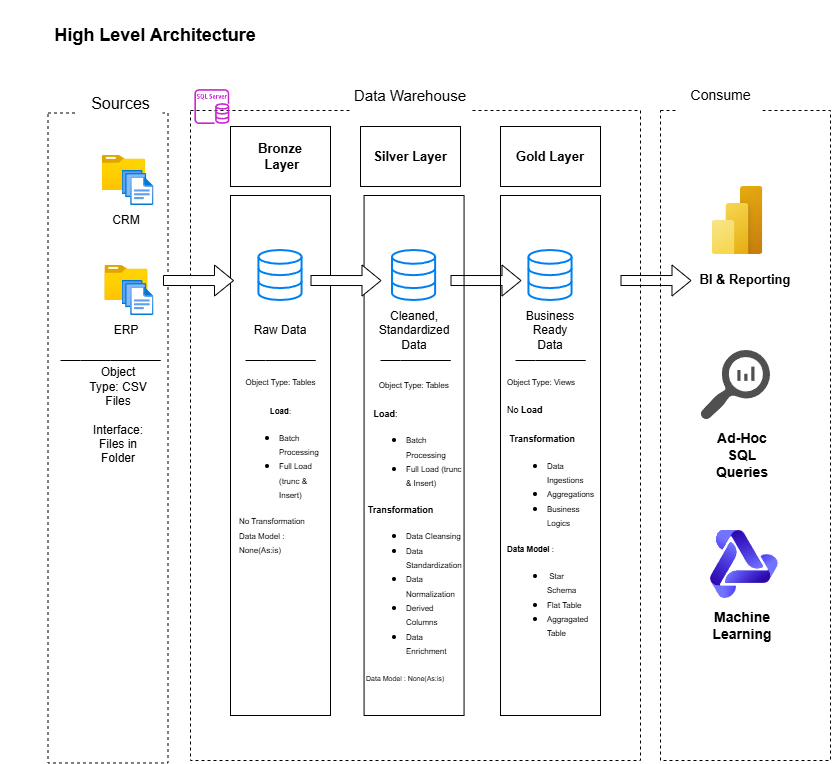

The diagram above was exported from draw.io. Its source (the exported page's mxGraphModel, read from the mxfile embedded in the PNG):
<mxGraphModel dx="2041" dy="794" grid="1" gridSize="10" guides="1" tooltips="1" connect="1" arrows="1" fold="1" page="1" pageScale="1" pageWidth="850" pageHeight="1100" math="0" shadow="0">
  <root>
    <mxCell id="0" />
    <mxCell id="1" parent="0" />
    <mxCell id="hY60OlSyifhr-clr9335-1" parent="1" style="text;html=1;whiteSpace=wrap;strokeColor=none;fillColor=none;align=center;verticalAlign=middle;rounded=0;" value="&lt;b&gt;&lt;font style=&quot;font-size: 18px;&quot;&gt;High Level Architecture&lt;/font&gt;&lt;/b&gt;" vertex="1">
      <mxGeometry height="70" width="310" x="-10" as="geometry" />
    </mxCell>
    <mxCell id="hY60OlSyifhr-clr9335-2" parent="1" style="rounded=0;whiteSpace=wrap;html=1;fillColor=none;dashed=1;strokeColor=light-dark(#000000,#FFE6DE);" value="" vertex="1">
      <mxGeometry height="650" width="120" x="37.5" y="112.5" as="geometry" />
    </mxCell>
    <mxCell id="hY60OlSyifhr-clr9335-3" parent="1" style="rounded=0;whiteSpace=wrap;html=1;strokeColor=none;" value="&lt;font style=&quot;font-size: 16px;&quot;&gt;Sources&lt;/font&gt;" vertex="1">
      <mxGeometry height="35" width="85" x="67.5" y="85" as="geometry" />
    </mxCell>
    <mxCell id="hY60OlSyifhr-clr9335-4" parent="1" style="rounded=0;whiteSpace=wrap;html=1;fillColor=none;dashed=1;strokeColor=light-dark(#000000,#FFE6DE);" value="" vertex="1">
      <mxGeometry height="650" width="450" x="180" y="110" as="geometry" />
    </mxCell>
    <mxCell id="hY60OlSyifhr-clr9335-6" parent="1" style="rounded=0;whiteSpace=wrap;html=1;strokeColor=none;" value="&lt;font style=&quot;font-size: 15px;&quot;&gt;Data Warehouse&lt;/font&gt;" vertex="1">
      <mxGeometry height="50" width="120" x="340" y="70" as="geometry" />
    </mxCell>
    <mxCell id="hY60OlSyifhr-clr9335-7" parent="1" style="rounded=0;whiteSpace=wrap;html=1;dashed=1;fillColor=none;" value="" vertex="1">
      <mxGeometry height="650" width="170" x="650" y="110" as="geometry" />
    </mxCell>
    <mxCell id="hY60OlSyifhr-clr9335-10" parent="1" style="rounded=0;whiteSpace=wrap;html=1;strokeColor=none;" value="&lt;font style=&quot;font-size: 14px;&quot;&gt;Consume&lt;/font&gt;" vertex="1">
      <mxGeometry height="35" width="85" x="667.5" y="77.5" as="geometry" />
    </mxCell>
    <mxCell id="hY60OlSyifhr-clr9335-11" parent="1" style="rounded=0;whiteSpace=wrap;html=1;fillColor=light-dark(#FFFFFF,#FFB986);fontColor=light-dark(#000000,#000000);" value="&lt;font style=&quot;font-size: 13px;&quot;&gt;&lt;b&gt;Bronze&lt;/b&gt;&lt;/font&gt;&lt;div&gt;&lt;font style=&quot;font-size: 13px;&quot;&gt;&lt;b&gt;&amp;nbsp;Layer&lt;/b&gt;&lt;/font&gt;&lt;/div&gt;" vertex="1">
      <mxGeometry height="60" width="100" x="220" y="126" as="geometry" />
    </mxCell>
    <mxCell id="hY60OlSyifhr-clr9335-12" parent="1" style="rounded=0;whiteSpace=wrap;html=1;fillColor=none;fontColor=light-dark(#000000,#000000);strokeColor=light-dark(#000000,#FFB570);" value="" vertex="1">
      <mxGeometry height="520" width="100" x="220" y="195" as="geometry" />
    </mxCell>
    <mxCell id="hY60OlSyifhr-clr9335-13" parent="1" style="rounded=0;whiteSpace=wrap;html=1;fillColor=light-dark(#FFFFFF,#E6E6E6);fontColor=light-dark(#000000,#000000);strokeColor=light-dark(#000000,#B3B3B3);" value="&lt;span style=&quot;font-size: 13px;&quot;&gt;&lt;b&gt;Silver Layer&lt;/b&gt;&lt;/span&gt;" vertex="1">
      <mxGeometry height="60" width="100" x="350" y="126" as="geometry" />
    </mxCell>
    <mxCell id="hY60OlSyifhr-clr9335-14" parent="1" style="rounded=0;whiteSpace=wrap;html=1;fillColor=none;fontColor=light-dark(#000000,#000000);strokeColor=light-dark(#000000,#E6E6E6);" value="" vertex="1">
      <mxGeometry height="520" width="100" x="353.56" y="195" as="geometry" />
    </mxCell>
    <mxCell id="hY60OlSyifhr-clr9335-15" parent="1" style="rounded=0;whiteSpace=wrap;html=1;fillColor=light-dark(#FFFFFF,#FFFF33);fontColor=light-dark(#000000,#000000);strokeColor=light-dark(#000000,#FFFF33);" value="&lt;span style=&quot;font-size: 13px;&quot;&gt;&lt;b&gt;Gold Layer&lt;/b&gt;&lt;/span&gt;" vertex="1">
      <mxGeometry height="60" width="100" x="490" y="126" as="geometry" />
    </mxCell>
    <mxCell id="hY60OlSyifhr-clr9335-16" parent="1" style="rounded=0;whiteSpace=wrap;html=1;fillColor=none;fontColor=light-dark(#000000,#000000);strokeColor=light-dark(#000000,#FFFF00);" value="" vertex="1">
      <mxGeometry height="520" width="100" x="490" y="195" as="geometry" />
    </mxCell>
    <mxCell id="hY60OlSyifhr-clr9335-17" parent="1" style="image;aspect=fixed;html=1;align=center;fontSize=12;image=img/lib/azure2/general/Folder_Blank.svg;points=[[0.5,0.083,0],[0.5,1,0],[0.003,0.5,0],[0.998,0.554,0],[0.99,0.114,0],[0.987,0.996,0],[0.013,0.996,0],[0.013,0.004,0]];labelPerimeter=1;" value="" vertex="1">
      <mxGeometry height="35" width="43.12" x="91.88" y="155" as="geometry" />
    </mxCell>
    <mxCell id="hY60OlSyifhr-clr9335-18" parent="1" style="image;aspect=fixed;html=1;align=center;fontSize=12;image=img/lib/azure2/general/Files.svg;points=[[0.5,0,0],[0.5,1,0],[0,0.5,0],[1,0.5,0],[0.765,0.093,0],[0.997,0.987,0],[0.274,0.985,0],[0.003,0.008,0]];labelPerimeter=1;" value="" vertex="1">
      <mxGeometry height="35" width="32" x="111.5" y="170" as="geometry" />
    </mxCell>
    <mxCell id="hY60OlSyifhr-clr9335-21" parent="1" style="image;aspect=fixed;html=1;align=center;fontSize=12;image=img/lib/azure2/general/Folder_Blank.svg;points=[[0.5,0.083,0],[0.5,1,0],[0.003,0.5,0],[0.998,0.554,0],[0.99,0.114,0],[0.987,0.996,0],[0.013,0.996,0],[0.013,0.004,0]];labelPerimeter=1;" value="" vertex="1">
      <mxGeometry height="35" width="43.12" x="94.38" y="265" as="geometry" />
    </mxCell>
    <mxCell id="hY60OlSyifhr-clr9335-22" parent="1" style="image;aspect=fixed;html=1;align=center;fontSize=12;image=img/lib/azure2/general/Files.svg;points=[[0.5,0,0],[0.5,1,0],[0,0.5,0],[1,0.5,0],[0.765,0.093,0],[0.997,0.987,0],[0.274,0.985,0],[0.003,0.008,0]];labelPerimeter=1;" value="" vertex="1">
      <mxGeometry height="35" width="32" x="111.5" y="280" as="geometry" />
    </mxCell>
    <mxCell id="hY60OlSyifhr-clr9335-23" parent="1" style="text;html=1;whiteSpace=wrap;strokeColor=none;fillColor=none;align=center;verticalAlign=middle;rounded=0;" value="CRM" vertex="1">
      <mxGeometry height="30" width="60" x="85.94" y="205" as="geometry" />
    </mxCell>
    <mxCell id="hY60OlSyifhr-clr9335-24" parent="1" style="text;html=1;whiteSpace=wrap;strokeColor=none;fillColor=none;align=center;verticalAlign=middle;rounded=0;" value="ERP" vertex="1">
      <mxGeometry height="30" width="60" x="85.94" y="315" as="geometry" />
    </mxCell>
    <mxCell id="hY60OlSyifhr-clr9335-29" edge="1" parent="1" style="endArrow=none;html=1;rounded=0;defaultLabelBackgroundColor=page;startArrow=none;startFill=0;" value="">
      <mxGeometry height="50" relative="1" width="50" x="-0.0438" as="geometry">
        <Array as="points">
          <mxPoint x="70" y="360" />
          <mxPoint x="100" y="360" />
          <mxPoint x="150" y="360" />
        </Array>
        <mxPoint x="50" y="360" as="sourcePoint" />
        <mxPoint x="130" y="360" as="targetPoint" />
      </mxGeometry>
    </mxCell>
    <mxCell id="hY60OlSyifhr-clr9335-32" parent="1" style="text;html=1;whiteSpace=wrap;strokeColor=none;fillColor=none;align=center;verticalAlign=middle;rounded=0;" value="Object Type: CSV Files&lt;div&gt;&lt;br&gt;&lt;/div&gt;&lt;div&gt;Interface: Files in Folder&lt;/div&gt;" vertex="1">
      <mxGeometry height="30" width="60" x="77.5" y="400" as="geometry" />
    </mxCell>
    <mxCell id="hY60OlSyifhr-clr9335-34" parent="1" style="html=1;verticalLabelPosition=bottom;align=center;labelBackgroundColor=#ffffff;verticalAlign=top;strokeWidth=2;strokeColor=light-dark(#0080F0,#FFB570);shadow=0;dashed=0;shape=mxgraph.ios7.icons.data;labelPerimeter=1;fillColor=light-dark(#FFFFFF,#FFCE9F);" value="" vertex="1">
      <mxGeometry height="50" width="43.12" x="248.44" y="250" as="geometry" />
    </mxCell>
    <mxCell id="hY60OlSyifhr-clr9335-35" parent="1" style="html=1;verticalLabelPosition=bottom;align=center;labelBackgroundColor=#ffffff;verticalAlign=top;strokeWidth=2;strokeColor=light-dark(#0080F0,#B3B3B3);shadow=0;dashed=0;shape=mxgraph.ios7.icons.data;labelPerimeter=1;fillColor=light-dark(#FFFFFF,#E6E6E6);" value="" vertex="1">
      <mxGeometry height="50" width="43.12" x="382" y="250" as="geometry" />
    </mxCell>
    <mxCell id="hY60OlSyifhr-clr9335-36" parent="1" style="html=1;verticalLabelPosition=bottom;align=center;labelBackgroundColor=#ffffff;verticalAlign=top;strokeWidth=2;strokeColor=light-dark(#0080F0,#CCCC00);shadow=0;dashed=0;shape=mxgraph.ios7.icons.data;labelPerimeter=1;fillColor=light-dark(#FFFFFF,#FFFF99);" value="" vertex="1">
      <mxGeometry height="50" width="43.12" x="518.44" y="250" as="geometry" />
    </mxCell>
    <mxCell id="hY60OlSyifhr-clr9335-37" edge="1" parent="1" style="shape=flexArrow;endArrow=classic;html=1;rounded=0;defaultLabelBackgroundColor=page;entryX=0.2;entryY=0.362;entryDx=0;entryDy=0;entryPerimeter=0;exitX=1.072;exitY=0.373;exitDx=0;exitDy=0;exitPerimeter=0;strokeColor=light-dark(#000000,#007FFF);fillColor=light-dark(#FFFFFF,#66B2FF);" value="">
      <mxGeometry height="50" relative="1" width="50" as="geometry">
        <mxPoint x="300.00463999999994" y="280" as="sourcePoint" />
        <mxPoint x="371" y="280.06" as="targetPoint" />
      </mxGeometry>
    </mxCell>
    <mxCell id="hY60OlSyifhr-clr9335-38" edge="1" parent="1" style="shape=flexArrow;endArrow=classic;html=1;rounded=0;defaultLabelBackgroundColor=page;entryX=0.2;entryY=0.362;entryDx=0;entryDy=0;entryPerimeter=0;exitX=1.072;exitY=0.373;exitDx=0;exitDy=0;exitPerimeter=0;strokeColor=light-dark(#000000,#007FFF);fillColor=light-dark(transparent,#3399FF);" value="">
      <mxGeometry height="50" relative="1" width="50" as="geometry">
        <mxPoint x="440" y="280" as="sourcePoint" />
        <mxPoint x="510.9953600000001" y="280.06" as="targetPoint" />
      </mxGeometry>
    </mxCell>
    <mxCell id="hY60OlSyifhr-clr9335-39" edge="1" parent="1" style="shape=flexArrow;endArrow=classic;html=1;rounded=0;defaultLabelBackgroundColor=page;entryX=0.2;entryY=0.362;entryDx=0;entryDy=0;entryPerimeter=0;exitX=1.072;exitY=0.373;exitDx=0;exitDy=0;exitPerimeter=0;fillColor=light-dark(#FFFFFF,#66B2FF);strokeColor=light-dark(#000000,#007FFF);" value="">
      <mxGeometry height="50" relative="1" width="50" as="geometry">
        <mxPoint x="152.5" y="280" as="sourcePoint" />
        <mxPoint x="223.49536000000006" y="280.06" as="targetPoint" />
      </mxGeometry>
    </mxCell>
    <mxCell id="hY60OlSyifhr-clr9335-40" edge="1" parent="1" style="shape=flexArrow;endArrow=classic;html=1;rounded=0;defaultLabelBackgroundColor=page;entryX=0.2;entryY=0.362;entryDx=0;entryDy=0;entryPerimeter=0;exitX=1.072;exitY=0.373;exitDx=0;exitDy=0;exitPerimeter=0;strokeColor=light-dark(#000000,#007FFF);fillColor=light-dark(transparent,#3399FF);" value="">
      <mxGeometry height="50" relative="1" width="50" as="geometry">
        <mxPoint x="610" y="280" as="sourcePoint" />
        <mxPoint x="680.9953600000001" y="280.06" as="targetPoint" />
      </mxGeometry>
    </mxCell>
    <mxCell id="hY60OlSyifhr-clr9335-42" parent="1" style="text;html=1;whiteSpace=wrap;strokeColor=none;fillColor=none;align=center;verticalAlign=middle;rounded=0;" value="Raw Data" vertex="1">
      <mxGeometry height="30" width="60" x="240" y="315" as="geometry" />
    </mxCell>
    <mxCell id="hY60OlSyifhr-clr9335-43" parent="1" style="text;html=1;whiteSpace=wrap;strokeColor=none;fillColor=none;align=center;verticalAlign=middle;rounded=0;" value="Cleaned, Standardized&lt;div&gt;Data&lt;/div&gt;" vertex="1">
      <mxGeometry height="30" width="60" x="373.56" y="315" as="geometry" />
    </mxCell>
    <mxCell id="hY60OlSyifhr-clr9335-44" parent="1" style="text;html=1;whiteSpace=wrap;strokeColor=none;fillColor=none;align=center;verticalAlign=middle;rounded=0;" value="Business Ready&lt;div&gt;Data&lt;/div&gt;" vertex="1">
      <mxGeometry height="15" width="60" x="510" y="322.5" as="geometry" />
    </mxCell>
    <mxCell id="hY60OlSyifhr-clr9335-47" edge="1" parent="1" style="endArrow=none;html=1;rounded=0;defaultLabelBackgroundColor=page;exitX=0.2;exitY=0.694;exitDx=0;exitDy=0;exitPerimeter=0;strokeColor=light-dark(#000000,#FFCE9F);" value="">
      <mxGeometry height="50" relative="1" width="50" x="-0.4444" as="geometry">
        <Array as="points">
          <mxPoint x="255" y="360" />
          <mxPoint x="305" y="360" />
        </Array>
        <mxPoint x="235" y="360" as="sourcePoint" />
        <mxPoint x="285" y="360" as="targetPoint" />
      </mxGeometry>
    </mxCell>
    <mxCell id="hY60OlSyifhr-clr9335-48" edge="1" parent="1" style="endArrow=none;html=1;rounded=0;defaultLabelBackgroundColor=page;exitX=0.2;exitY=0.694;exitDx=0;exitDy=0;exitPerimeter=0;strokeColor=light-dark(#000000,#FFFFFF);" value="">
      <mxGeometry height="50" relative="1" width="50" x="-0.4444" as="geometry">
        <Array as="points">
          <mxPoint x="390" y="360" />
          <mxPoint x="440" y="360" />
        </Array>
        <mxPoint x="370" y="360" as="sourcePoint" />
        <mxPoint x="420" y="360" as="targetPoint" />
      </mxGeometry>
    </mxCell>
    <mxCell id="hY60OlSyifhr-clr9335-49" edge="1" parent="1" style="endArrow=none;html=1;rounded=0;defaultLabelBackgroundColor=page;exitX=0.2;exitY=0.694;exitDx=0;exitDy=0;exitPerimeter=0;strokeColor=light-dark(#000000,#FFFF33);" value="">
      <mxGeometry height="50" relative="1" width="50" x="-0.4444" as="geometry">
        <Array as="points">
          <mxPoint x="525" y="360" />
          <mxPoint x="575" y="360" />
        </Array>
        <mxPoint x="505" y="360" as="sourcePoint" />
        <mxPoint x="555" y="360" as="targetPoint" />
      </mxGeometry>
    </mxCell>
    <mxCell id="hY60OlSyifhr-clr9335-50" parent="1" style="text;html=1;whiteSpace=wrap;strokeColor=none;fillColor=none;align=center;verticalAlign=middle;rounded=0;" value="&lt;font style=&quot;font-size: 8px;&quot;&gt;Object Type: Tables&lt;/font&gt;&lt;div&gt;&lt;font style=&quot;font-size: 8px;&quot;&gt;&lt;br&gt;&lt;/font&gt;&lt;/div&gt;&lt;div&gt;&lt;font style=&quot;font-size: 8px;&quot;&gt;&lt;b&gt;Load&lt;/b&gt;:&lt;/font&gt;&lt;/div&gt;&lt;div style=&quot;&quot;&gt;&lt;ul&gt;&lt;li style=&quot;text-align: left;&quot;&gt;&lt;font style=&quot;font-size: 8px;&quot;&gt;Batch Processing&lt;/font&gt;&lt;/li&gt;&lt;li style=&quot;text-align: left;&quot;&gt;&lt;font style=&quot;font-size: 8px;&quot;&gt;Full Load (trunc &amp;amp; Insert)&lt;/font&gt;&lt;/li&gt;&lt;/ul&gt;&lt;div style=&quot;text-align: left;&quot;&gt;&lt;span style=&quot;font-size: 8px;&quot;&gt;No Transformation&lt;/span&gt;&lt;/div&gt;&lt;div style=&quot;text-align: left;&quot;&gt;&lt;span style=&quot;font-size: 8px;&quot;&gt;Data Model : None(As:is)&lt;/span&gt;&lt;/div&gt;&lt;/div&gt;" vertex="1">
      <mxGeometry height="130" width="85" x="227.5" y="400" as="geometry" />
    </mxCell>
    <mxCell id="hY60OlSyifhr-clr9335-51" parent="1" style="text;html=1;whiteSpace=wrap;strokeColor=none;fillColor=none;align=left;verticalAlign=middle;rounded=0;" value="&lt;div style=&quot;text-align: center;&quot;&gt;&lt;span style=&quot;background-color: transparent; color: light-dark(#000000, var(--ge-light-color, #ffffff));&quot;&gt;&lt;font style=&quot;font-size: 8px;&quot;&gt;Object Type: Tables&lt;/font&gt;&lt;/span&gt;&lt;/div&gt;&lt;div&gt;&lt;font style=&quot;font-size: 6px;&quot;&gt;&lt;br&gt;&lt;/font&gt;&lt;/div&gt;&lt;div style=&quot;&quot;&gt;&lt;font style=&quot;font-size: 9px;&quot;&gt;&lt;b style=&quot;&quot;&gt;&amp;nbsp; &amp;nbsp;Load&lt;/b&gt;:&lt;/font&gt;&lt;/div&gt;&lt;div style=&quot;&quot;&gt;&lt;ul&gt;&lt;li&gt;&lt;font style=&quot;font-size: 8px;&quot;&gt;Batch Processing&lt;/font&gt;&lt;/li&gt;&lt;li style=&quot;&quot;&gt;&lt;font style=&quot;font-size: 8px;&quot;&gt;Full Load (trunc &amp;amp; Insert)&lt;/font&gt;&lt;/li&gt;&lt;/ul&gt;&lt;div style=&quot;&quot;&gt;&lt;font style=&quot;&quot;&gt;&lt;span style=&quot;font-size: 6px;&quot;&gt;&amp;nbsp;&lt;/span&gt;&lt;b style=&quot;font-size: 9px;&quot;&gt;Transformation&lt;/b&gt;&lt;/font&gt;&lt;/div&gt;&lt;div style=&quot;&quot;&gt;&lt;ul&gt;&lt;li&gt;&lt;font style=&quot;font-size: 8px;&quot;&gt;Data Cleansing&lt;/font&gt;&lt;/li&gt;&lt;li&gt;&lt;font style=&quot;font-size: 8px;&quot;&gt;&lt;font style=&quot;&quot;&gt;Data&lt;/font&gt;&lt;font style=&quot;&quot;&gt; Standardization&lt;/font&gt;&lt;/font&gt;&lt;/li&gt;&lt;li&gt;&lt;font style=&quot;font-size: 8px;&quot;&gt;Data Normalization&lt;/font&gt;&lt;/li&gt;&lt;li&gt;&lt;font style=&quot;font-size: 8px;&quot;&gt;Derived Columns&lt;/font&gt;&lt;/li&gt;&lt;li&gt;&lt;font style=&quot;font-size: 8px;&quot;&gt;Data Enrichment&lt;/font&gt;&lt;/li&gt;&lt;/ul&gt;&lt;/div&gt;&lt;div style=&quot;&quot;&gt;&lt;font style=&quot;font-size: 7px;&quot;&gt;Data Model : None(As:is)&lt;/font&gt;&lt;/div&gt;&lt;/div&gt;" vertex="1">
      <mxGeometry height="140" width="85" x="353.56" y="460" as="geometry" />
    </mxCell>
    <mxCell id="hY60OlSyifhr-clr9335-53" parent="1" style="text;html=1;whiteSpace=wrap;strokeColor=none;fillColor=none;align=center;verticalAlign=middle;rounded=0;" value="&lt;div style=&quot;text-align: left;&quot;&gt;&lt;span style=&quot;font-size: 8px; background-color: transparent; color: light-dark(#000000, var(--ge-light-color, #ffffff));&quot;&gt;&lt;br&gt;&lt;/span&gt;&lt;/div&gt;&lt;div style=&quot;text-align: left;&quot;&gt;&lt;span style=&quot;font-size: 8px; background-color: transparent; color: light-dark(#000000, var(--ge-light-color, #ffffff));&quot;&gt;Object Type: Views&lt;/span&gt;&lt;/div&gt;&lt;div style=&quot;text-align: left;&quot;&gt;&lt;span style=&quot;font-size: 8px; background-color: transparent; color: light-dark(#000000, var(--ge-light-color, #ffffff));&quot;&gt;&lt;br&gt;&lt;/span&gt;&lt;/div&gt;&lt;div style=&quot;text-align: left;&quot;&gt;&lt;font style=&quot;font-size: 9px;&quot;&gt;No &lt;b&gt;Load&lt;/b&gt;&lt;/font&gt;&lt;/div&gt;&lt;div style=&quot;text-align: left;&quot;&gt;&lt;font style=&quot;font-size: 9px;&quot;&gt;&lt;b&gt;&lt;br&gt;&lt;/b&gt;&lt;/font&gt;&lt;/div&gt;&lt;div style=&quot;text-align: justify;&quot;&gt;&lt;span style=&quot;text-align: left; background-color: transparent; color: light-dark(#000000, var(--ge-light-color, #ffffff));&quot;&gt;&lt;font style=&quot;font-size: 9px;&quot;&gt;&lt;b&gt;&amp;nbsp;Transformation&lt;/b&gt;&lt;/font&gt;&lt;/span&gt;&lt;/div&gt;&lt;div&gt;&lt;ul&gt;&lt;li style=&quot;text-align: left;&quot;&gt;&lt;span style=&quot;font-size: 8px; background-color: transparent; color: light-dark(#000000, var(--ge-light-color, #ffffff));&quot;&gt;Data Ingestions&lt;/span&gt;&lt;/li&gt;&lt;li style=&quot;text-align: left;&quot;&gt;&lt;span style=&quot;font-size: 8px; background-color: transparent; color: light-dark(#000000, var(--ge-light-color, #ffffff));&quot;&gt;Aggregations&lt;/span&gt;&lt;/li&gt;&lt;li style=&quot;text-align: left;&quot;&gt;&lt;span style=&quot;font-size: 8px; background-color: transparent; color: light-dark(#000000, var(--ge-light-color, #ffffff));&quot;&gt;Business Logics&lt;/span&gt;&lt;/li&gt;&lt;/ul&gt;&lt;/div&gt;&lt;div style=&quot;&quot;&gt;&lt;div style=&quot;text-align: left;&quot;&gt;&lt;span style=&quot;font-size: 8px;&quot;&gt;&lt;b&gt;Data Model&lt;/b&gt; :&lt;/span&gt;&lt;/div&gt;&lt;div style=&quot;&quot;&gt;&lt;ul&gt;&lt;li style=&quot;text-align: left;&quot;&gt;&lt;span style=&quot;font-size: 8px;&quot;&gt;&amp;nbsp;Star Schema&lt;/span&gt;&lt;/li&gt;&lt;li style=&quot;text-align: left;&quot;&gt;&lt;span style=&quot;font-size: 8px;&quot;&gt;Flat Table&lt;/span&gt;&lt;/li&gt;&lt;li style=&quot;text-align: left;&quot;&gt;&lt;span style=&quot;font-size: 8px;&quot;&gt;Aggragated Table&lt;/span&gt;&lt;/li&gt;&lt;/ul&gt;&lt;/div&gt;&lt;/div&gt;" vertex="1">
      <mxGeometry height="130" width="85" x="497.5" y="440" as="geometry" />
    </mxCell>
    <mxCell id="hY60OlSyifhr-clr9335-54" parent="1" style="image;aspect=fixed;html=1;align=center;fontSize=12;image=img/lib/azure2/power_platform/PowerBI.svg;points=[[0.778,0,0],[0.5,1,0],[0.036,0.5,0],[1,0.5,0],[0.993,0.018,0],[0.99,0.985,0],[0.007,0.982,0]];labelPerimeter=1;" value="" vertex="1">
      <mxGeometry height="68" width="51" x="701.5" y="186" as="geometry" />
    </mxCell>
    <mxCell id="hY60OlSyifhr-clr9335-55" parent="1" style="text;html=1;whiteSpace=wrap;strokeColor=none;fillColor=none;align=center;verticalAlign=middle;rounded=0;" value="&lt;font style=&quot;font-size: 13px;&quot;&gt;&lt;b&gt;BI &amp;amp; Reporting&lt;/b&gt;&lt;/font&gt;" vertex="1">
      <mxGeometry height="50" width="110" x="680" y="254" as="geometry" />
    </mxCell>
    <mxCell id="hY60OlSyifhr-clr9335-56" parent="1" style="sketch=0;pointerEvents=1;shadow=0;dashed=0;html=1;strokeColor=none;labelPosition=center;verticalLabelPosition=bottom;verticalAlign=top;align=center;fillColor=light-dark(#505050,#3399FF);shape=mxgraph.mscae.oms.log_search;labelPerimeter=1;" value="" vertex="1">
      <mxGeometry height="70" width="70" x="690" y="350" as="geometry" />
    </mxCell>
    <mxCell id="hY60OlSyifhr-clr9335-57" parent="1" style="image;aspect=fixed;html=1;align=center;fontSize=12;image=img/lib/azure2/ai_machine_learning/Foundry_Models.svg;points=[[0.5,0.043,0],[0.5,0.779,0],[0.105,0.5,0],[1,0.5,0],[0.972,0.418,0],[0.867,0.745,0],[0.138,0.972,0],[0.121,0.033,0]];labelPerimeter=1;" value="" vertex="1">
      <mxGeometry height="68" width="67.84" x="699.9999999999999" y="530" as="geometry" />
    </mxCell>
    <mxCell id="hY60OlSyifhr-clr9335-58" parent="1" style="text;html=1;whiteSpace=wrap;strokeColor=none;fillColor=none;align=center;verticalAlign=middle;rounded=0;" value="&lt;font style=&quot;font-size: 14px;&quot;&gt;&lt;b&gt;Ad-Hoc&lt;/b&gt;&lt;/font&gt;&lt;div&gt;&lt;font style=&quot;font-size: 14px;&quot;&gt;&lt;b&gt;SQL Queries&lt;/b&gt;&lt;/font&gt;&lt;/div&gt;" vertex="1">
      <mxGeometry height="30" width="60" x="701.5" y="440" as="geometry" />
    </mxCell>
    <mxCell id="hY60OlSyifhr-clr9335-59" parent="1" style="text;html=1;whiteSpace=wrap;strokeColor=none;fillColor=none;align=center;verticalAlign=middle;rounded=0;" value="&lt;font style=&quot;font-size: 14px;&quot;&gt;&lt;b&gt;Machine Learning&lt;/b&gt;&lt;/font&gt;" vertex="1">
      <mxGeometry height="30" width="60" x="701.5" y="610" as="geometry" />
    </mxCell>
    <mxCell id="hY60OlSyifhr-clr9335-62" parent="1" style="sketch=0;outlineConnect=0;fontColor=#232F3E;gradientColor=none;fillColor=#C925D1;strokeColor=none;dashed=0;verticalLabelPosition=bottom;verticalAlign=top;align=center;html=1;fontSize=12;fontStyle=0;aspect=fixed;pointerEvents=1;shape=mxgraph.aws4.rds_sql_server_instance;labelPerimeter=1;" value="" vertex="1">
      <mxGeometry height="35" width="35" x="184.38" y="89.06" as="geometry" />
    </mxCell>
  </root>
</mxGraphModel>